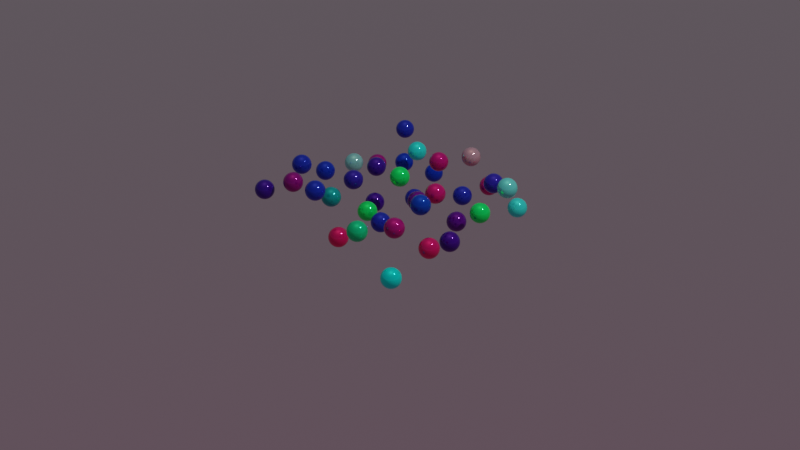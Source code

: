 # Source: Chapter9Final.blend  (saved by Blender 3.2.14; exported with 4.5.12 LTS)
import bpy
from mathutils import Matrix  # noqa: F401  (used for matrix-valued properties, if any)

bpy.ops.wm.read_factory_settings(use_empty=True)
scene = bpy.context.scene
scene.name = 'Scene'

# ---- collections
col_collection = bpy.data.collections.new('Collection'); scene.collection.children.link(col_collection)

# ---- materials (node trees are filled in below, after node groups)
mat_multicolor = bpy.data.materials.new('MultiColor')
mat_multicolor.alpha_threshold = 0.0
mat_multicolor.use_transparent_shadow = False
mat_multicolor.line_color = (0.0, 0.0, 0.0, 1.0)

# ---- node groups
ng_chapter9 = bpy.data.node_groups.new('Chapter9', 'GeometryNodeTree')
_s = ng_chapter9.interface.new_socket(name='Geometry', in_out='OUTPUT', socket_type='NodeSocketGeometry')
_s = ng_chapter9.interface.new_socket(name='Geometry', in_out='INPUT', socket_type='NodeSocketGeometry')
_s = ng_chapter9.interface.new_socket(name='Density Max', in_out='INPUT', socket_type='NodeSocketFloat')
_s.default_value = 50.0
_s.min_value = 0.0
_s = ng_chapter9.interface.new_socket(name='Seed', in_out='INPUT', socket_type='NodeSocketInt')
_s = ng_chapter9.interface.new_socket(name='Height', in_out='INPUT', socket_type='NodeSocketFloat')
_s.default_value = 0.5
_s.min_value = -1e+04
_s.max_value = 1e+04
ng_chapter9.is_modifier = True
_N = ng_chapter9.nodes; _L = ng_chapter9.links
n0 = _N.new('GeometryNodeStoreNamedAttribute'); n0.name = 'Store Named Attribute'; n0.location = (219, -26)
n0.data_type = 'FLOAT_VECTOR'
n0.domain = 'CORNER'
n0.inputs[2].default_value = 'uv_map'
n1 = _N.new('NodeGroupInput'); n1.name = 'Group Input'; n1.location = (-121, 182)
n2 = _N.new('GeometryNodeDistributePointsOnFaces'); n2.name = 'Distribute Points on Faces'; n2.location = (164, 237)
n2.distribute_method = 'POISSON'
n2.use_legacy_normal = True
n2.inputs[2].default_value = 0.25
n3 = _N.new('NodeReroute'); n3.name = 'Reroute'; n3.location = (422, 137)
n3.width = 16
n3.socket_idname = 'NodeSocketGeometry'
n4 = _N.new('NodeReroute'); n4.name = 'Reroute.001'; n4.location = (422, -57)
n4.width = 16
n4.socket_idname = 'NodeSocketGeometry'
n5 = _N.new('GeometryNodeMeshUVSphere'); n5.name = 'UV Sphere'; n5.location = (194, -26)
n5.inputs[2].default_value = 0.1
n6 = _N.new('GeometryNodeInstanceOnPoints'); n6.name = 'Instance on Points'; n6.location = (466, 241)
n7 = _N.new('ShaderNodeCombineXYZ'); n7.name = 'Combine XYZ'; n7.location = (528, -152)
n8 = _N.new('ShaderNodeMath'); n8.name = 'Math'; n8.location = (353, -152)
n8.operation = 'PINGPONG'
n9 = _N.new('ShaderNodeMath'); n9.name = 'Math.002'; n9.location = (183, -156)
n9.width = 141
n10 = _N.new('GeometryNodeInputSceneTime'); n10.name = 'Scene Time'; n10.location = (7, -159)
n11 = _N.new('FunctionNodeRandomValue'); n11.name = 'Random Value'; n11.location = (6, -252)
n12 = _N.new('NodeGroupInput'); n12.name = 'Group Input.001'; n12.location = (188, -322)
n13 = _N.new('GeometryNodeSetShadeSmooth'); n13.name = 'Set Shade Smooth'; n13.location = (1139, 8)
n14 = _N.new('NodeGroupOutput'); n14.name = 'Group Output'; n14.location = (1302, 7)
n15 = _N.new('GeometryNodeSetMaterial'); n15.name = 'Set Material'; n15.location = (965, 7)
n15.inputs[2].default_value = mat_multicolor
n16 = _N.new('GeometryNodeSetPosition'); n16.name = 'Set Position'; n16.location = (804, 7)
_L.new(n13.outputs[0], n14.inputs[0])
_L.new(n1.outputs[0], n2.inputs[0])
_L.new(n1.outputs[1], n2.inputs[3])
_L.new(n1.outputs[2], n2.inputs[6])
_L.new(n2.outputs[0], n6.inputs[0])
_L.new(n3.outputs[0], n6.inputs[2])
_L.new(n4.outputs[0], n3.inputs[0])
_L.new(n0.outputs[0], n4.inputs[0])
_L.new(n6.outputs[0], n16.inputs[0])
_L.new(n10.outputs[0], n9.inputs[0])
_L.new(n11.outputs[1], n9.inputs[1])
_L.new(n9.outputs[0], n8.inputs[0])
_L.new(n12.outputs[3], n8.inputs[1])
_L.new(n8.outputs[0], n7.inputs[2])
_L.new(n7.outputs[0], n16.inputs[3])
_L.new(n16.outputs[0], n15.inputs[0])
_L.new(n15.outputs[0], n13.inputs[0])
_L.new(n5.outputs[0], n0.inputs[0])
_L.new(n5.outputs[1], n0.inputs[3])
n14.is_active_output = True

# ---- material node trees
mat_multicolor.use_nodes = True; mat_multicolor.node_tree.nodes.clear()
_N = mat_multicolor.node_tree.nodes; _L = mat_multicolor.node_tree.links
n0 = _N.new('ShaderNodeBsdfPrincipled'); n0.name = 'Principled BSDF'; n0.location = (66, 300)
n0.distribution = 'GGX'
n0.subsurface_method = 'RANDOM_WALK_SKIN'
n0.inputs[1].default_value = 0.5227
n0.inputs[2].default_value = 0.08182
n0.inputs[3].default_value = 1.45
n0.inputs[13].default_value = 0.5591
n0.inputs[27].default_value = (0.0, 0.0, 0.0, 1.0)
n0.inputs[28].default_value = 1.0
n1 = _N.new('ShaderNodeOutputMaterial'); n1.name = 'Material Output'; n1.location = (319, 303)
n2 = _N.new('ShaderNodeValToRGB'); n2.name = 'ColorRamp'; n2.location = (-203, 222)
n2.color_ramp.interpolation = 'EASE'
while len(n2.color_ramp.elements) > 1: n2.color_ramp.elements.remove(n2.color_ramp.elements[-1])
n2.color_ramp.elements[0].position = 0.08182; n2.color_ramp.elements[0].color = (0.0, 1.0, 0.8559, 1.0)
_e = n2.color_ramp.elements.new(0.25); _e.color = (0.82, 0.005917, 0.1311, 1.0)
_e = n2.color_ramp.elements.new(0.5); _e.color = (0.06389, 0.000625, 0.25, 1.0)
_e = n2.color_ramp.elements.new(0.75); _e.color = (0.002642, 0.03864, 0.5, 1.0)
_e = n2.color_ramp.elements.new(0.9273); _e.color = (0.004946, 1.0, 0.1387, 1.0)
n3 = _N.new('ShaderNodeObjectInfo'); n3.name = 'Object Info'; n3.location = (-387, 150)
_L.new(n0.outputs[0], n1.inputs[0])
_L.new(n2.outputs[0], n0.inputs[0])
_L.new(n3.outputs[5], n2.inputs[0])
n1.is_active_output = True

# ---- world
world_world = bpy.data.worlds.new('World'); scene.world = world_world
world_world.use_nodes = True; world_world.node_tree.nodes.clear()
_N = world_world.node_tree.nodes; _L = world_world.node_tree.links
n0 = _N.new('ShaderNodeOutputWorld'); n0.name = 'World Output'; n0.location = (300, 300)
n1 = _N.new('ShaderNodeBackground'); n1.name = 'Background'; n1.location = (10, 300)
n2 = _N.new('ShaderNodeTexSky'); n2.name = 'Sky Texture'; n2.location = (-233, 298)
n2.sky_type = 'HOSEK_WILKIE'
n2.turbidity = 8.2
n2.ground_albedo = 0.1077
_L.new(n1.outputs[0], n0.inputs[0])
_L.new(n2.outputs[0], n1.inputs[0])
n0.is_active_output = True
world_world.color = (0.05088, 0.05088, 0.05088)
world_world.use_sun_shadow = False
world_world.sun_shadow_jitter_overblur = 0.0

# ---- cameras
cam_camera = bpy.data.cameras.new('Camera')
cam_camera.clip_end = 100.0
cam_camera.ortho_scale = 7.314

# ---- lights
light_light = bpy.data.lights.new('Light', 'POINT')
light_light.transmission_factor = 0.0
light_light.energy = 1000.0
light_light.shadow_soft_size = 0.1
light_light.shadow_maximum_resolution = 0.006
light_light.use_absolute_resolution = True

# ---- meshes
me_plane = bpy.data.meshes.new('Plane')
me_plane.from_pydata([(-1.0, -1.0, 0.0), (1.0, -1.0, 0.0), (-1.0, 1.0, 0.0), (1.0, 1.0, 0.0)], [], [(0, 1, 3, 2)])
_uv = me_plane.uv_layers.new(name='UVMap')
_uv.uv.foreach_set('vector', [0.0, 0.0, 1.0, 0.0, 1.0, 1.0, 0.0, 1.0])
me_plane.use_remesh_fix_poles = True
me_plane.use_remesh_preserve_attributes = False
me_plane.update()

# ---- objects
ob_light = bpy.data.objects.new('Light', light_light)
ob_camera = bpy.data.objects.new('Camera', cam_camera)
ob_chapter9 = bpy.data.objects.new('Chapter9', me_plane)

# ---- transforms, parenting, visibility, modifiers, constraints
ob_light.location = (4.076, 1.005, 5.904)
ob_light.rotation_euler = (0.6503, 0.05522, 1.866)
ob_light.lock_rotations_4d = False
ob_light.empty_display_type = 'ARROWS'
ob_light.color = (0.0, 0.0, 0.0, 0.0)
ob_light.lineart.crease_threshold = 0.0
ob_camera.location = (7.359, -6.926, 4.958)
ob_camera.rotation_euler = (1.109, 0.0, 0.8149)
ob_camera.lock_rotations_4d = False
ob_camera.empty_display_type = 'ARROWS'
ob_camera.color = (0.0, 0.0, 0.0, 0.0)
ob_camera.display_type = 'WIRE'
ob_camera.lineart.crease_threshold = 0.0
ob_chapter9.location = (0.0, 0.0, 0.0)
_m = ob_chapter9.modifiers.new('GeometryNodes', 'NODES')
_m.node_group = ng_chapter9

# ---- collection membership
col_collection.objects.link(ob_light)
col_collection.objects.link(ob_camera)
col_collection.objects.link(ob_chapter9)

# ---- scene / render settings (as saved in the file)
scene.camera = ob_camera
scene.frame_start = 1; scene.frame_end = 250; scene.frame_set(93)
scene.render.engine = 'BLENDER_EEVEE_NEXT'
scene.cycles.sampling_pattern = 'TABULATED_SOBOL'
scene.cycles.use_light_tree = False
scene.eevee.use_gtao = True
scene.eevee.use_raytracing = True
scene.view_settings.view_transform = 'Filmic'
bpy.context.view_layer.update()
